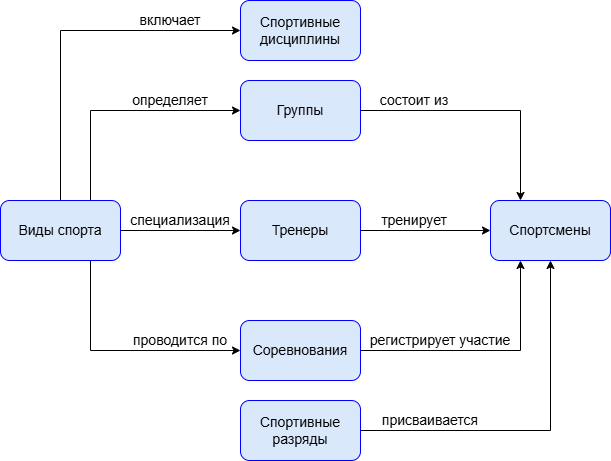

The diagram above was exported from draw.io. Its source (the exported page's mxGraphModel, read from the mxfile embedded in the PNG):
<mxGraphModel dx="515" dy="285" grid="1" gridSize="10" guides="1" tooltips="1" connect="1" arrows="1" fold="1" page="1" pageScale="1" pageWidth="827" pageHeight="1169" math="0" shadow="0">
  <root>
    <mxCell id="0" />
    <mxCell id="1" parent="0" />
    <mxCell id="T-owd40PBfF0BoVfS0FA-16" edge="1" parent="1" source="T-owd40PBfF0BoVfS0FA-1" style="edgeStyle=orthogonalEdgeStyle;rounded=0;orthogonalLoop=1;jettySize=auto;html=1;exitX=0.5;exitY=0;exitDx=0;exitDy=0;entryX=0;entryY=0.5;entryDx=0;entryDy=0;" target="T-owd40PBfF0BoVfS0FA-3">
      <mxGeometry relative="1" as="geometry" />
    </mxCell>
    <mxCell id="T-owd40PBfF0BoVfS0FA-17" edge="1" parent="1" source="T-owd40PBfF0BoVfS0FA-1" style="edgeStyle=orthogonalEdgeStyle;rounded=0;orthogonalLoop=1;jettySize=auto;html=1;exitX=0.75;exitY=0;exitDx=0;exitDy=0;entryX=0;entryY=0.5;entryDx=0;entryDy=0;" target="T-owd40PBfF0BoVfS0FA-12">
      <mxGeometry relative="1" as="geometry" />
    </mxCell>
    <mxCell id="T-owd40PBfF0BoVfS0FA-25" edge="1" parent="1" source="T-owd40PBfF0BoVfS0FA-1" style="edgeStyle=orthogonalEdgeStyle;rounded=0;orthogonalLoop=1;jettySize=auto;html=1;exitX=0.75;exitY=1;exitDx=0;exitDy=0;entryX=0;entryY=0.5;entryDx=0;entryDy=0;" target="T-owd40PBfF0BoVfS0FA-4">
      <mxGeometry relative="1" as="geometry" />
    </mxCell>
    <mxCell id="T-owd40PBfF0BoVfS0FA-30" edge="1" parent="1" source="T-owd40PBfF0BoVfS0FA-1" style="edgeStyle=orthogonalEdgeStyle;rounded=0;orthogonalLoop=1;jettySize=auto;html=1;exitX=1;exitY=0.5;exitDx=0;exitDy=0;entryX=0;entryY=0.5;entryDx=0;entryDy=0;" target="T-owd40PBfF0BoVfS0FA-6">
      <mxGeometry relative="1" as="geometry" />
    </mxCell>
    <mxCell id="T-owd40PBfF0BoVfS0FA-1" parent="1" style="rounded=1;whiteSpace=wrap;html=1;fillColor=#dae8fc;strokeColor=#0000FF;" value="&lt;font style=&quot;font-size: 14px;&quot;&gt;Виды спорта&lt;/font&gt;" vertex="1">
      <mxGeometry height="60" width="120" x="40" y="240" as="geometry" />
    </mxCell>
    <mxCell id="T-owd40PBfF0BoVfS0FA-3" parent="1" style="rounded=1;whiteSpace=wrap;html=1;fillColor=#dae8fc;strokeColor=#0000FF;" value="&lt;font style=&quot;font-size: 14px;&quot;&gt;Спортивные дисциплины&lt;/font&gt;" vertex="1">
      <mxGeometry height="60" width="120" x="280" y="40" as="geometry" />
    </mxCell>
    <mxCell id="T-owd40PBfF0BoVfS0FA-32" edge="1" parent="1" source="T-owd40PBfF0BoVfS0FA-4" style="edgeStyle=orthogonalEdgeStyle;rounded=0;orthogonalLoop=1;jettySize=auto;html=1;exitX=1;exitY=0.5;exitDx=0;exitDy=0;entryX=0.25;entryY=1;entryDx=0;entryDy=0;" target="T-owd40PBfF0BoVfS0FA-7">
      <mxGeometry relative="1" as="geometry" />
    </mxCell>
    <mxCell id="T-owd40PBfF0BoVfS0FA-4" parent="1" style="rounded=1;whiteSpace=wrap;html=1;fillColor=#dae8fc;strokeColor=#0000FF;" value="&lt;font style=&quot;font-size: 14px;&quot;&gt;Соревнования&lt;/font&gt;" vertex="1">
      <mxGeometry height="60" width="120" x="280" y="360" as="geometry" />
    </mxCell>
    <mxCell id="T-owd40PBfF0BoVfS0FA-31" edge="1" parent="1" source="T-owd40PBfF0BoVfS0FA-6" style="edgeStyle=orthogonalEdgeStyle;rounded=0;orthogonalLoop=1;jettySize=auto;html=1;exitX=1;exitY=0.5;exitDx=0;exitDy=0;entryX=0;entryY=0.5;entryDx=0;entryDy=0;" target="T-owd40PBfF0BoVfS0FA-7">
      <mxGeometry relative="1" as="geometry" />
    </mxCell>
    <mxCell id="T-owd40PBfF0BoVfS0FA-6" parent="1" style="rounded=1;whiteSpace=wrap;html=1;fillColor=#dae8fc;strokeColor=#0000FF;" value="&lt;font style=&quot;font-size: 14px;&quot;&gt;Тренеры&lt;/font&gt;" vertex="1">
      <mxGeometry height="60" width="120" x="280" y="240" as="geometry" />
    </mxCell>
    <mxCell id="T-owd40PBfF0BoVfS0FA-7" parent="1" style="rounded=1;whiteSpace=wrap;html=1;fillColor=#dae8fc;strokeColor=#0000FF;" value="&lt;font style=&quot;font-size: 14px;&quot;&gt;Спортсмены&lt;/font&gt;" vertex="1">
      <mxGeometry height="60" width="120" x="530" y="240" as="geometry" />
    </mxCell>
    <mxCell id="T-owd40PBfF0BoVfS0FA-24" edge="1" parent="1" source="T-owd40PBfF0BoVfS0FA-11" style="edgeStyle=orthogonalEdgeStyle;rounded=0;orthogonalLoop=1;jettySize=auto;html=1;exitX=1;exitY=0.5;exitDx=0;exitDy=0;entryX=0.5;entryY=1;entryDx=0;entryDy=0;" target="T-owd40PBfF0BoVfS0FA-7">
      <mxGeometry relative="1" as="geometry" />
    </mxCell>
    <mxCell id="T-owd40PBfF0BoVfS0FA-11" parent="1" style="rounded=1;whiteSpace=wrap;html=1;fillColor=#dae8fc;strokeColor=#0000FF;" value="&lt;font style=&quot;font-size: 14px;&quot;&gt;Спортивные разряды&lt;/font&gt;" vertex="1">
      <mxGeometry height="60" width="120" x="280" y="440" as="geometry" />
    </mxCell>
    <mxCell id="T-owd40PBfF0BoVfS0FA-28" edge="1" parent="1" source="T-owd40PBfF0BoVfS0FA-12" style="edgeStyle=orthogonalEdgeStyle;rounded=0;orthogonalLoop=1;jettySize=auto;html=1;exitX=1;exitY=0.5;exitDx=0;exitDy=0;entryX=0.25;entryY=0;entryDx=0;entryDy=0;" target="T-owd40PBfF0BoVfS0FA-7">
      <mxGeometry relative="1" as="geometry" />
    </mxCell>
    <mxCell id="T-owd40PBfF0BoVfS0FA-12" parent="1" style="rounded=1;whiteSpace=wrap;html=1;fillColor=#dae8fc;strokeColor=#0000FF;" value="&lt;font style=&quot;font-size: 14px;&quot;&gt;Группы&lt;/font&gt;" vertex="1">
      <mxGeometry height="60" width="120" x="280" y="120" as="geometry" />
    </mxCell>
    <mxCell id="T-owd40PBfF0BoVfS0FA-33" parent="1" style="whiteSpace=wrap;html=1;strokeColor=none;opacity=0;" value="&lt;font style=&quot;font-size: 14px;&quot;&gt;включает&lt;/font&gt;" vertex="1">
      <mxGeometry height="20" width="80" x="170" y="50" as="geometry" />
    </mxCell>
    <mxCell id="T-owd40PBfF0BoVfS0FA-34" parent="1" style="whiteSpace=wrap;html=1;strokeColor=none;opacity=0;" value="&lt;font style=&quot;font-size: 14px;&quot;&gt;определяет&lt;/font&gt;" vertex="1">
      <mxGeometry height="20" width="80" x="170" y="130" as="geometry" />
    </mxCell>
    <mxCell id="T-owd40PBfF0BoVfS0FA-35" parent="1" style="whiteSpace=wrap;html=1;strokeColor=none;opacity=0;" value="&lt;span style=&quot;font-size: 14px;&quot;&gt;специализация&lt;/span&gt;" vertex="1">
      <mxGeometry height="20" width="80" x="180" y="250" as="geometry" />
    </mxCell>
    <mxCell id="T-owd40PBfF0BoVfS0FA-37" parent="1" style="whiteSpace=wrap;html=1;strokeColor=none;opacity=0;" value="&lt;font style=&quot;font-size: 14px;&quot;&gt;состоит из&lt;/font&gt;" vertex="1">
      <mxGeometry height="20" width="80" x="414" y="130" as="geometry" />
    </mxCell>
    <mxCell id="T-owd40PBfF0BoVfS0FA-38" parent="1" style="whiteSpace=wrap;html=1;strokeColor=none;opacity=0;" value="&lt;font style=&quot;font-size: 14px;&quot;&gt;тренирует&lt;/font&gt;" vertex="1">
      <mxGeometry height="20" width="80" x="414" y="250" as="geometry" />
    </mxCell>
    <mxCell id="T-owd40PBfF0BoVfS0FA-39" parent="1" style="whiteSpace=wrap;html=1;strokeColor=none;opacity=0;" value="&lt;font style=&quot;font-size: 14px;&quot;&gt;присваивается&lt;/font&gt;" vertex="1">
      <mxGeometry height="20" width="80" x="430" y="450" as="geometry" />
    </mxCell>
    <mxCell id="T-owd40PBfF0BoVfS0FA-41" parent="1" style="whiteSpace=wrap;html=1;strokeColor=none;opacity=0;" value="&lt;font style=&quot;font-size: 14px;&quot;&gt;проводится по&lt;/font&gt;" vertex="1">
      <mxGeometry height="20" width="120" x="160" y="370" as="geometry" />
    </mxCell>
    <mxCell id="T-owd40PBfF0BoVfS0FA-42" parent="1" style="whiteSpace=wrap;html=1;strokeColor=none;opacity=0;" value="&lt;font style=&quot;font-size: 14px;&quot;&gt;регистрирует участие&lt;/font&gt;" vertex="1">
      <mxGeometry height="20" width="160" x="400" y="370" as="geometry" />
    </mxCell>
  </root>
</mxGraphModel>